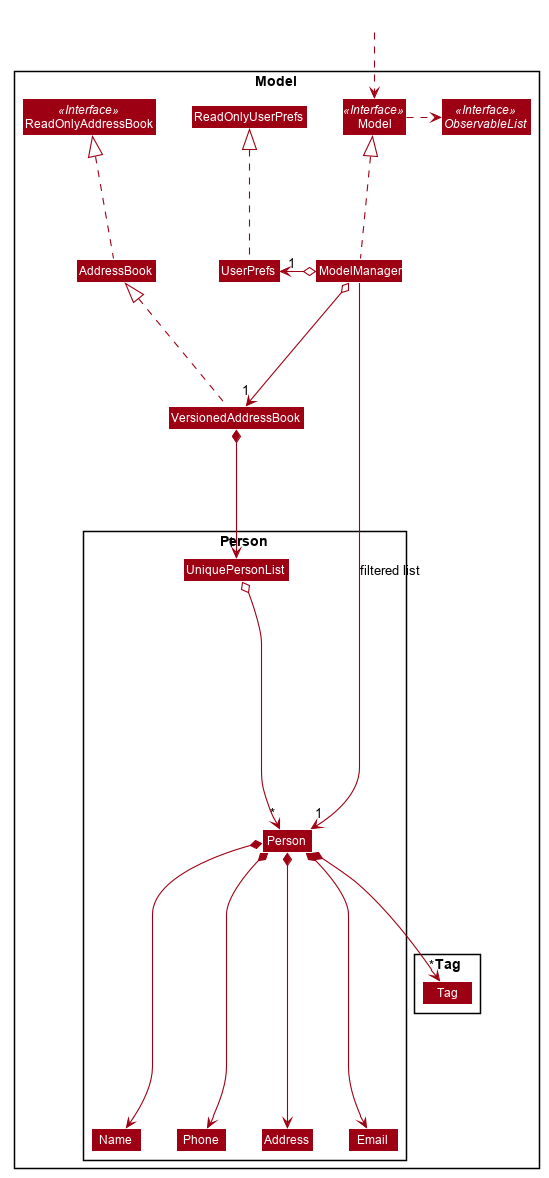

The diagram above was rendered by PlantUML. Its source (embedded in the PNG):
@startuml








skinparam BackgroundColor #FFFFFFF

skinparam Shadowing false

skinparam Class {
    FontColor #FFFFFF
    BorderThickness 1
    BorderColor #FFFFFF
    StereotypeFontColor #FFFFFF
}

skinparam Actor {
    BorderColor #000000
    Color #000000
}

skinparam Sequence {
    MessageAlign center
    BoxFontSize 15
    BoxPadding 0
    BoxFontColor #FFFFFF
}

skinparam Participant {
    FontColor #FFFFFFF
    Padding 20
}

skinparam defaultFontName Arial
skinparam MinClassWidth 50
skinparam ParticipantPadding 10
skinparam Shadowing false
skinparam DefaultTextAlignment center
skinparam packageStyle Rectangle

hide footbox
hide members
hide circle
skinparam arrowThickness 1.1
skinparam arrowColor #9D0012
skinparam classBackgroundColor #9D0012

Package Model <<Rectangle>>{
Interface ReadOnlyAddressBook <<Interface>>
Interface Model <<Interface>>
Interface ObservableList <<Interface>>
Class AddressBook
Class ReadOnlyAddressBook
Class Model
Class ModelManager
Class UserPrefs
Class ReadOnlyUserPrefs
Class VersionedAddressBook

Package Person {
Class Person
Class Address
Class Email
Class Name
Class Phone
Class UniquePersonList
}

Package Tag {
Class Tag
}
}

Class HiddenOutside #FFFFFF
HiddenOutside ..> Model

AddressBook .up.|> ReadOnlyAddressBook
VersionedAddressBook .up.|> AddressBook

ModelManager .up.|> Model
Model .right.> ObservableList
ModelManager o--> "1" VersionedAddressBook
ModelManager o-left-> "1" UserPrefs
UserPrefs .up.|> ReadOnlyUserPrefs

VersionedAddressBook *--> "1" UniquePersonList
UniquePersonList o--> "*" Person
Person *--> Name
Person *--> Phone
Person *--> Email
Person *--> Address
Person *--> "*" Tag

Name -[hidden]right-> Phone
Phone -[hidden]right-> Address
Address -[hidden]right-> Email



ModelManager -->"1" Person : filtered list
@enduml